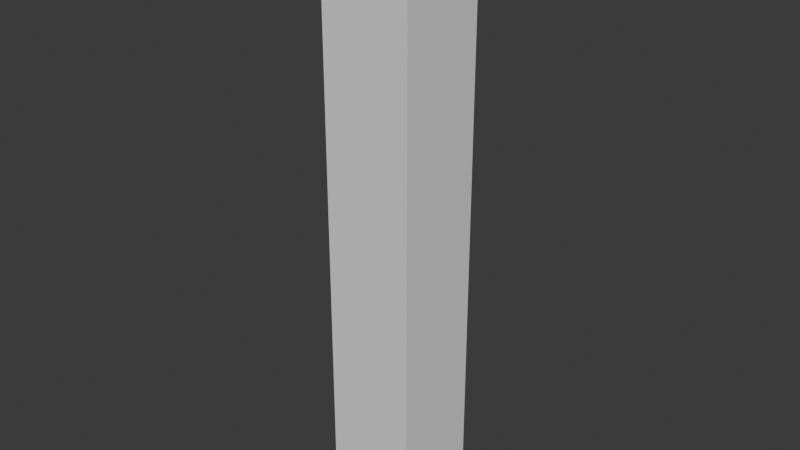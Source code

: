 # Source: SM_Pillar.blend  (saved by Blender 4.5.90; exported with 4.5.12 LTS)
import bpy
from mathutils import Matrix  # noqa: F401  (used for matrix-valued properties, if any)

bpy.ops.wm.read_factory_settings(use_empty=True)
scene = bpy.context.scene
scene.name = 'Scene'

# ---- collections
col_collection = bpy.data.collections.new('Collection'); scene.collection.children.link(col_collection)

# ---- world
world_world = bpy.data.worlds.new('World'); scene.world = world_world
world_world.use_nodes = True; world_world.node_tree.nodes.clear()
_N = world_world.node_tree.nodes; _L = world_world.node_tree.links
n0 = _N.new('ShaderNodeOutputWorld'); n0.name = 'World Output'; n0.location = (200, 100)
n1 = _N.new('ShaderNodeBackground'); n1.name = 'Background'; n1.location = (-200, 100)
n1.inputs[0].default_value = (0.05088, 0.05088, 0.05088, 1.0)
_L.new(n1.outputs[0], n0.inputs[0])
n0.is_active_output = True
world_world.color = (0.05088, 0.05088, 0.05088)
world_world.sun_shadow_jitter_overblur = 0.0

# ---- meshes
me_cube_001 = bpy.data.meshes.new('Cube.001')
me_cube_001.from_pydata([(-0.3, -0.3, -2.0), (-0.3, -0.3, 2.0), (-0.3, 0.3, -2.0), (-0.3, 0.3, 2.0), (0.3, -0.3, -2.0), (0.3, -0.3, 2.0), (0.3, 0.3, -2.0), (0.3, 0.3, 2.0)], [], [(0, 1, 3, 2), (2, 3, 7, 6), (6, 7, 5, 4), (4, 5, 1, 0), (2, 6, 4, 0), (7, 3, 1, 5)])
_uv = me_cube_001.uv_layers.new(name='UVMap')
_uv.uv.foreach_set('vector', [0.375, 0.0, 0.625, 0.0, 0.625, 0.25, 0.375, 0.25, 0.375, 0.25, 0.625, 0.25, 0.625, 0.5, 0.375, 0.5, 0.375, 0.5, 0.625, 0.5, 0.625, 0.75, 0.375, 0.75, 0.375, 0.75, 0.625, 0.75, 0.625, 1.0, 0.375, 1.0, 0.125, 0.5, 0.375, 0.5, 0.375, 0.75, 0.125, 0.75, 0.625, 0.5, 0.875, 0.5, 0.875, 0.75, 0.625, 0.75])
me_cube_001.update()

# ---- objects
ob_pillar = bpy.data.objects.new('Pillar', me_cube_001)

# ---- transforms, parenting, visibility, modifiers, constraints
ob_pillar.location = (0.0, 0.0, 0.0)

# ---- collection membership
col_collection.objects.link(ob_pillar)

# ---- scene / render settings (as saved in the file)
scene.frame_start = 1; scene.frame_end = 250; scene.frame_set(1)
scene.render.engine = 'BLENDER_EEVEE_NEXT'
bpy.context.view_layer.update()

# ---- added for rendering (the .blend has no active camera and no usable light): camera, sun
cam_auto = bpy.data.cameras.new('AutoCamera')
cam_auto.lens = 50.0
cam_auto.sensor_width = 36.0
cam_auto.clip_end = 1000.0
ob_auto_camera = bpy.data.objects.new('AutoCamera', cam_auto)
scene.collection.objects.link(ob_auto_camera)
ob_auto_camera.location = (3.78325, -4.5399, 3.0266)
ob_auto_camera.rotation_euler = (1.09748, -7.21219e-08, 0.694738)
scene.camera = ob_auto_camera
light_auto_sun = bpy.data.lights.new('AutoSun', 'SUN')
light_auto_sun.energy = 3.0
light_auto_sun.angle = 0.0523599
ob_auto_sun = bpy.data.objects.new('AutoSun', light_auto_sun)
scene.collection.objects.link(ob_auto_sun)
ob_auto_sun.rotation_euler = (0.872665, 0.174533, 0.523599)
bpy.context.view_layer.update()
